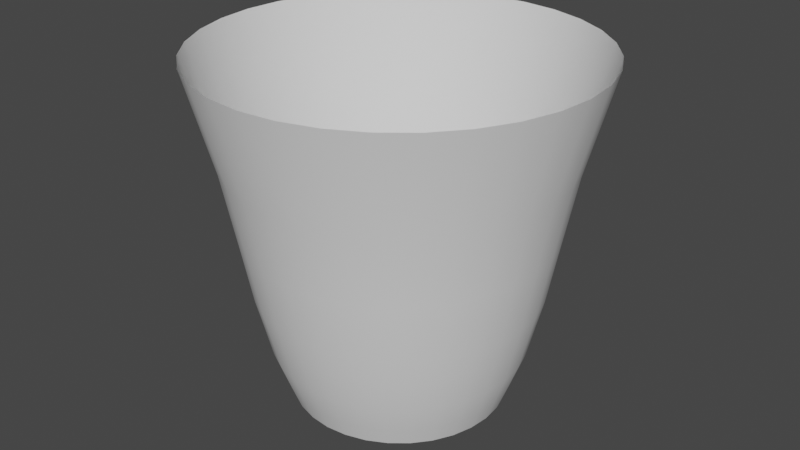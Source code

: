 # Source: ms_tornado04.blend  (saved by Blender 3.3.6; exported with 4.5.12 LTS)
import bpy
from mathutils import Matrix  # noqa: F401  (used for matrix-valued properties, if any)

bpy.ops.wm.read_factory_settings(use_empty=True)
scene = bpy.context.scene
scene.name = 'Scene'

# ---- world
world_world = bpy.data.worlds.new('World'); scene.world = world_world
world_world.use_nodes = True; world_world.node_tree.nodes.clear()
_N = world_world.node_tree.nodes; _L = world_world.node_tree.links
n0 = _N.new('ShaderNodeOutputWorld'); n0.name = 'World Output'; n0.location = (300, 300)
n1 = _N.new('ShaderNodeBackground'); n1.name = 'Background'; n1.location = (10, 300)
n1.inputs[0].default_value = (0.05088, 0.05088, 0.05088, 1.0)
_L.new(n1.outputs[0], n0.inputs[0])
n0.is_active_output = True
world_world.color = (0.05088, 0.05088, 0.05088)
world_world.use_sun_shadow = False
world_world.sun_shadow_jitter_overblur = 0.0

# ---- meshes
me_cylinder = bpy.data.meshes.new('Cylinder')
me_cylinder.from_pydata([(-3.76e-09, 1.059, 0.0), (0.2065, 1.038, 0.0), (0.4051, 0.9781, 0.0), (0.5882, 0.8802, 0.0), (0.7486, 0.7486, 0.0), (0.8802, 0.5882, 0.0), (0.9781, 0.4051, 0.0), (1.038, 0.2065, 0.0), (1.059, 2.498e-08, 0.0), (1.038, -0.2065, 0.0), (0.9781, -0.4051, 0.0), (0.8802, -0.5882, 0.0), (0.7486, -0.7486, 0.0), (0.5882, -0.8802, 0.0), (0.4051, -0.9781, 0.0), (0.2065, -1.038, 0.0), (-3.76e-09, -1.059, 0.0), (-0.2065, -1.038, 0.0), (-0.4051, -0.9781, 0.0), (-0.5882, -0.8802, 0.0), (-0.7486, -0.7486, 0.0), (-0.8802, -0.5882, 0.0), (-0.9781, -0.4051, 0.0), (-1.038, -0.2065, 0.0), (-1.059, 2.498e-08, 0.0), (-1.038, 0.2065, 0.0), (-0.9781, 0.4051, 0.0), (-0.8802, 0.5882, 0.0), (-0.7486, 0.7486, 0.0), (-0.5882, 0.8802, 0.0), (-0.4051, 0.9781, 0.0), (-0.2065, 1.038, 0.0), (7.017e-09, 1.899, 3.405), (0.3704, 1.862, 3.405), (0.7266, 1.754, 3.405), (1.055, 1.579, 3.405), (1.343, 1.343, 3.405), (1.579, 1.055, 3.405), (1.754, 0.7266, 3.405), (1.862, 0.3704, 3.405), (1.899, 2.082e-09, 3.405), (1.862, -0.3704, 3.405), (1.754, -0.7266, 3.405), (1.579, -1.055, 3.405), (1.343, -1.343, 3.405), (1.055, -1.579, 3.405), (0.7266, -1.754, 3.405), (0.3704, -1.862, 3.405), (7.017e-09, -1.899, 3.405), (-0.3704, -1.862, 3.405), (-0.7266, -1.754, 3.405), (-1.055, -1.579, 3.405), (-1.343, -1.343, 3.405), (-1.579, -1.055, 3.405), (-1.754, -0.7266, 3.405), (-1.862, -0.3704, 3.405), (-1.899, 2.082e-09, 3.405), (-1.862, 0.3704, 3.405), (-1.754, 0.7266, 3.405), (-1.579, 1.055, 3.405), (-1.343, 1.343, 3.405), (-1.055, 1.579, 3.405), (-0.7266, 1.754, 3.405), (-0.3704, 1.862, 3.405), (0.2435, 1.224, 0.5097), (0.4777, 1.153, 0.5097), (0.6936, 1.038, 0.5097), (0.8827, 0.8827, 0.5097), (1.038, 0.6936, 0.5097), (1.153, 0.4777, 0.5097), (1.224, 0.2435, 0.5097), (1.248, 1.201e-08, 0.5097), (1.224, -0.2435, 0.5097), (1.153, -0.4777, 0.5097), (1.038, -0.6936, 0.5097), (0.8827, -0.8827, 0.5097), (0.6936, -1.038, 0.5097), (0.4777, -1.153, 0.5097), (0.2435, -1.224, 0.5097), (-2.557e-09, -1.248, 0.5097), (-0.2435, -1.224, 0.5097), (-0.4777, -1.153, 0.5097), (-0.6936, -1.038, 0.5097), (-0.8827, -0.8827, 0.5097), (-1.038, -0.6936, 0.5097), (-1.153, -0.4777, 0.5097), (-1.224, -0.2435, 0.5097), (-1.248, 1.201e-08, 0.5097), (-1.224, 0.2435, 0.5097), (-1.153, 0.4777, 0.5097), (-1.038, 0.6936, 0.5097), (-0.8827, 0.8827, 0.5097), (-0.6936, 1.038, 0.5097), (-0.4777, 1.153, 0.5097), (-0.2435, 1.224, 0.5097), (-2.557e-09, 1.248, 0.5097), (-5.834e-09, 1.504, 1.707), (0.2933, 1.475, 1.707), (0.5754, 1.389, 1.707), (0.8354, 1.25, 1.707), (1.063, 1.063, 1.707), (1.25, 0.8354, 1.707), (1.389, 0.5754, 1.707), (1.475, 0.2933, 1.707), (1.504, -1.991e-09, 1.707), (1.475, -0.2933, 1.707), (1.389, -0.5754, 1.707), (1.25, -0.8354, 1.707), (1.063, -1.063, 1.707), (0.8354, -1.25, 1.707), (0.5754, -1.389, 1.707), (0.2933, -1.475, 1.707), (-5.834e-09, -1.504, 1.707), (-0.2933, -1.475, 1.707), (-0.5754, -1.389, 1.707), (-0.8354, -1.25, 1.707), (-1.063, -1.063, 1.707), (-1.25, -0.8354, 1.707), (-1.389, -0.5754, 1.707), (-1.475, -0.2933, 1.707), (-1.504, -1.991e-09, 1.707), (-1.475, 0.2933, 1.707), (-1.389, 0.5754, 1.707), (-1.25, 0.8354, 1.707), (-1.063, 1.063, 1.707), (-0.8354, 1.25, 1.707), (-0.5754, 1.389, 1.707), (-0.2933, 1.475, 1.707), (0.2719, 1.367, 1.112), (0.5334, 1.288, 1.112), (0.7743, 1.159, 1.112), (0.9855, 0.9855, 1.112), (1.159, 0.7743, 1.112), (1.288, 0.5334, 1.112), (1.367, 0.2719, 1.112), (1.394, -8.27e-09, 1.112), (1.367, -0.2719, 1.112), (1.288, -0.5334, 1.112), (1.159, -0.7743, 1.112), (0.9855, -0.9855, 1.112), (0.7743, -1.159, 1.112), (0.5334, -1.288, 1.112), (0.2719, -1.367, 1.112), (1.701e-09, -1.394, 1.112), (-0.2719, -1.367, 1.112), (-0.5334, -1.288, 1.112), (-0.7743, -1.159, 1.112), (-0.9855, -0.9855, 1.112), (-1.159, -0.7743, 1.112), (-1.288, -0.5334, 1.112), (-1.367, -0.2719, 1.112), (-1.394, -8.27e-09, 1.112), (-1.367, 0.2719, 1.112), (-1.288, 0.5334, 1.112), (-1.159, 0.7743, 1.112), (-0.9855, 0.9855, 1.112), (-0.7743, 1.159, 1.112), (-0.5334, 1.288, 1.112), (-0.2719, 1.367, 1.112), (1.701e-09, 1.394, 1.112), (-2.585e-10, 1.639, 2.419), (0.3197, 1.607, 2.419), (0.6271, 1.514, 2.419), (0.9104, 1.363, 2.419), (1.159, 1.159, 2.419), (1.363, 0.9104, 2.419), (1.514, 0.6271, 2.419), (1.607, 0.3197, 2.419), (1.639, -9.174e-09, 2.419), (1.607, -0.3197, 2.419), (1.514, -0.6271, 2.419), (1.363, -0.9104, 2.419), (1.159, -1.159, 2.419), (0.9104, -1.363, 2.419), (0.6271, -1.514, 2.419), (0.3197, -1.607, 2.419), (-2.585e-10, -1.639, 2.419), (-0.3197, -1.607, 2.419), (-0.6271, -1.514, 2.419), (-0.9104, -1.363, 2.419), (-1.159, -1.159, 2.419), (-1.363, -0.9104, 2.419), (-1.514, -0.6271, 2.419), (-1.607, -0.3197, 2.419), (-1.639, -9.174e-09, 2.419), (-1.607, 0.3197, 2.419), (-1.514, 0.6271, 2.419), (-1.363, 0.9104, 2.419), (-1.159, 1.159, 2.419), (-0.9104, 1.363, 2.419), (-0.6271, 1.514, 2.419), (-0.3197, 1.607, 2.419), (0.2208, 1.11, 0.1906), (0.4331, 1.046, 0.1906), (0.6288, 0.941, 0.1906), (0.8003, 0.8003, 0.1906), (0.941, 0.6288, 0.1906), (1.046, 0.4331, 0.1906), (1.11, 0.2208, 0.1906), (1.132, 2.497e-08, 0.1906), (1.11, -0.2208, 0.1906), (1.046, -0.4331, 0.1906), (0.941, -0.6288, 0.1906), (0.8003, -0.8003, 0.1906), (0.6288, -0.941, 0.1906), (0.4331, -1.046, 0.1906), (0.2208, -1.11, 0.1906), (2.897e-09, -1.132, 0.1906), (-0.2208, -1.11, 0.1906), (-0.4331, -1.046, 0.1906), (-0.6288, -0.941, 0.1906), (-0.8003, -0.8003, 0.1906), (-0.941, -0.6288, 0.1906), (-1.046, -0.4331, 0.1906), (-1.11, -0.2208, 0.1906), (-1.132, 2.497e-08, 0.1906), (-1.11, 0.2208, 0.1906), (-1.046, 0.4331, 0.1906), (-0.941, 0.6288, 0.1906), (-0.8003, 0.8003, 0.1906), (-0.6288, 0.941, 0.1906), (-0.4331, 1.046, 0.1906), (-0.2208, 1.11, 0.1906), (2.897e-09, 1.132, 0.1906), (0.2584, 1.299, 0.8312), (0.5068, 1.223, 0.8312), (0.7357, 1.101, 0.8312), (0.9364, 0.9364, 0.8312), (1.101, 0.7357, 0.8312), (1.223, 0.5068, 0.8312), (1.299, 0.2584, 0.8312), (1.324, -3.088e-09, 0.8312), (1.299, -0.2584, 0.8312), (1.223, -0.5068, 0.8312), (1.101, -0.7357, 0.8312), (0.9364, -0.9364, 0.8312), (0.7357, -1.101, 0.8312), (0.5068, -1.223, 0.8312), (0.2584, -1.299, 0.8312), (-1.55e-08, -1.324, 0.8312), (-0.2584, -1.299, 0.8312), (-0.5068, -1.223, 0.8312), (-0.7357, -1.101, 0.8312), (-0.9364, -0.9364, 0.8312), (-1.101, -0.7357, 0.8312), (-1.223, -0.5068, 0.8312), (-1.299, -0.2584, 0.8312), (-1.324, -3.088e-09, 0.8312), (-1.299, 0.2584, 0.8312), (-1.223, 0.5068, 0.8312), (-1.101, 0.7357, 0.8312), (-0.9364, 0.9364, 0.8312), (-0.7357, 1.101, 0.8312), (-0.5068, 1.223, 0.8312), (-0.2584, 1.299, 0.8312), (-1.55e-08, 1.324, 0.8312)], [], [(191, 63, 32, 160), (190, 62, 63, 191), (189, 61, 62, 190), (188, 60, 61, 189), (187, 59, 60, 188), (186, 58, 59, 187), (185, 57, 58, 186), (184, 56, 57, 185), (183, 55, 56, 184), (182, 54, 55, 183), (181, 53, 54, 182), (180, 52, 53, 181), (179, 51, 52, 180), (178, 50, 51, 179), (177, 49, 50, 178), (176, 48, 49, 177), (175, 47, 48, 176), (174, 46, 47, 175), (173, 45, 46, 174), (172, 44, 45, 173), (171, 43, 44, 172), (170, 42, 43, 171), (169, 41, 42, 170), (168, 40, 41, 169), (167, 39, 40, 168), (166, 38, 39, 167), (165, 37, 38, 166), (164, 36, 37, 165), (163, 35, 36, 164), (162, 34, 35, 163), (161, 33, 34, 162), (160, 32, 33, 161), (223, 95, 64, 192), (192, 64, 65, 193), (193, 65, 66, 194), (194, 66, 67, 195), (195, 67, 68, 196), (196, 68, 69, 197), (197, 69, 70, 198), (198, 70, 71, 199), (199, 71, 72, 200), (200, 72, 73, 201), (201, 73, 74, 202), (202, 74, 75, 203), (203, 75, 76, 204), (204, 76, 77, 205), (205, 77, 78, 206), (206, 78, 79, 207), (207, 79, 80, 208), (208, 80, 81, 209), (209, 81, 82, 210), (210, 82, 83, 211), (211, 83, 84, 212), (212, 84, 85, 213), (213, 85, 86, 214), (214, 86, 87, 215), (215, 87, 88, 216), (216, 88, 89, 217), (217, 89, 90, 218), (218, 90, 91, 219), (219, 91, 92, 220), (220, 92, 93, 221), (221, 93, 94, 222), (222, 94, 95, 223), (159, 96, 97, 128), (128, 97, 98, 129), (129, 98, 99, 130), (130, 99, 100, 131), (131, 100, 101, 132), (132, 101, 102, 133), (133, 102, 103, 134), (134, 103, 104, 135), (135, 104, 105, 136), (136, 105, 106, 137), (137, 106, 107, 138), (138, 107, 108, 139), (139, 108, 109, 140), (140, 109, 110, 141), (141, 110, 111, 142), (142, 111, 112, 143), (143, 112, 113, 144), (144, 113, 114, 145), (145, 114, 115, 146), (146, 115, 116, 147), (147, 116, 117, 148), (148, 117, 118, 149), (149, 118, 119, 150), (150, 119, 120, 151), (151, 120, 121, 152), (152, 121, 122, 153), (153, 122, 123, 154), (154, 123, 124, 155), (155, 124, 125, 156), (156, 125, 126, 157), (157, 126, 127, 158), (158, 127, 96, 159), (254, 158, 159, 255), (253, 157, 158, 254), (252, 156, 157, 253), (251, 155, 156, 252), (250, 154, 155, 251), (249, 153, 154, 250), (248, 152, 153, 249), (247, 151, 152, 248), (246, 150, 151, 247), (245, 149, 150, 246), (244, 148, 149, 245), (243, 147, 148, 244), (242, 146, 147, 243), (241, 145, 146, 242), (240, 144, 145, 241), (239, 143, 144, 240), (238, 142, 143, 239), (237, 141, 142, 238), (236, 140, 141, 237), (235, 139, 140, 236), (234, 138, 139, 235), (233, 137, 138, 234), (232, 136, 137, 233), (231, 135, 136, 232), (230, 134, 135, 231), (229, 133, 134, 230), (228, 132, 133, 229), (227, 131, 132, 228), (226, 130, 131, 227), (225, 129, 130, 226), (224, 128, 129, 225), (255, 159, 128, 224), (96, 160, 161, 97), (97, 161, 162, 98), (98, 162, 163, 99), (99, 163, 164, 100), (100, 164, 165, 101), (101, 165, 166, 102), (102, 166, 167, 103), (103, 167, 168, 104), (104, 168, 169, 105), (105, 169, 170, 106), (106, 170, 171, 107), (107, 171, 172, 108), (108, 172, 173, 109), (109, 173, 174, 110), (110, 174, 175, 111), (111, 175, 176, 112), (112, 176, 177, 113), (113, 177, 178, 114), (114, 178, 179, 115), (115, 179, 180, 116), (116, 180, 181, 117), (117, 181, 182, 118), (118, 182, 183, 119), (119, 183, 184, 120), (120, 184, 185, 121), (121, 185, 186, 122), (122, 186, 187, 123), (123, 187, 188, 124), (124, 188, 189, 125), (125, 189, 190, 126), (126, 190, 191, 127), (127, 191, 160, 96), (31, 222, 223, 0), (30, 221, 222, 31), (29, 220, 221, 30), (28, 219, 220, 29), (27, 218, 219, 28), (26, 217, 218, 27), (25, 216, 217, 26), (24, 215, 216, 25), (23, 214, 215, 24), (22, 213, 214, 23), (21, 212, 213, 22), (20, 211, 212, 21), (19, 210, 211, 20), (18, 209, 210, 19), (17, 208, 209, 18), (16, 207, 208, 17), (15, 206, 207, 16), (14, 205, 206, 15), (13, 204, 205, 14), (12, 203, 204, 13), (11, 202, 203, 12), (10, 201, 202, 11), (9, 200, 201, 10), (8, 199, 200, 9), (7, 198, 199, 8), (6, 197, 198, 7), (5, 196, 197, 6), (4, 195, 196, 5), (3, 194, 195, 4), (2, 193, 194, 3), (1, 192, 193, 2), (0, 223, 192, 1), (95, 255, 224, 64), (64, 224, 225, 65), (65, 225, 226, 66), (66, 226, 227, 67), (67, 227, 228, 68), (68, 228, 229, 69), (69, 229, 230, 70), (70, 230, 231, 71), (71, 231, 232, 72), (72, 232, 233, 73), (73, 233, 234, 74), (74, 234, 235, 75), (75, 235, 236, 76), (76, 236, 237, 77), (77, 237, 238, 78), (78, 238, 239, 79), (79, 239, 240, 80), (80, 240, 241, 81), (81, 241, 242, 82), (82, 242, 243, 83), (83, 243, 244, 84), (84, 244, 245, 85), (85, 245, 246, 86), (86, 246, 247, 87), (87, 247, 248, 88), (88, 248, 249, 89), (89, 249, 250, 90), (90, 250, 251, 91), (91, 251, 252, 92), (92, 252, 253, 93), (93, 253, 254, 94), (94, 254, 255, 95)])
me_cylinder.polygons.foreach_set('use_smooth', [True] * 224)
_uv = me_cylinder.uv_layers.new(name='UVMap')
_uv.uv.foreach_set('vector', [-0.3377, 0.7573, -0.4251, 0.966, -0.4564, 0.966, -0.3678, 0.7573, -0.3065, 0.7573, -0.3939, 0.966, -0.4251, 0.966, -0.3377, 0.7573, -0.2752, 0.7573, -0.3626, 0.966, -0.3939, 0.966, -0.3065, 0.7573, -0.244, 0.7573, -0.3314, 0.966, -0.3626, 0.966, -0.2752, 0.7573, -0.2127, 0.7573, -0.3001, 0.966, -0.3314, 0.966, -0.244, 0.7573, -0.1815, 0.7573, -0.2689, 0.966, -0.3001, 0.966, -0.2127, 0.7573, -0.1502, 0.7573, -0.2376, 0.966, -0.2689, 0.966, -0.1815, 0.7573, -0.119, 0.7573, -0.2064, 0.966, -0.2376, 0.966, -0.1502, 0.7573, -0.0877, 0.7573, -0.1751, 0.966, -0.2064, 0.966, -0.119, 0.7573, -0.05645, 0.7573, -0.1439, 0.966, -0.1751, 0.966, -0.0877, 0.7573, -0.0252, 0.7573, -0.1126, 0.966, -0.1439, 0.966, -0.05645, 0.7573, 0.006046, 0.7573, -0.08139, 0.966, -0.1126, 0.966, -0.0252, 0.7573, 0.0373, 0.7573, -0.05014, 0.966, -0.08139, 0.966, 0.006046, 0.7573, 0.06855, 0.7573, -0.01889, 0.966, -0.05014, 0.966, 0.0373, 0.7573, 0.0998, 0.7573, 0.01236, 0.966, -0.01889, 0.966, 0.06855, 0.7573, 0.131, 0.7573, 0.04361, 0.966, 0.01236, 0.966, 0.0998, 0.7573, 0.1623, 0.7573, 0.07486, 0.966, 0.04361, 0.966, 0.131, 0.7573, 0.1935, 0.7573, 0.1061, 0.966, 0.07486, 0.966, 0.1623, 0.7573, 0.2248, 0.7573, 0.1374, 0.966, 0.1061, 0.966, 0.1935, 0.7573, 0.256, 0.7573, 0.1686, 0.966, 0.1374, 0.966, 0.2248, 0.7573, 0.2873, 0.7573, 0.1999, 0.966, 0.1686, 0.966, 0.256, 0.7573, 0.3185, 0.7573, 0.2311, 0.966, 0.1999, 0.966, 0.2873, 0.7573, 0.3498, 0.7573, 0.2624, 0.966, 0.2311, 0.966, 0.3185, 0.7573, 0.381, 0.7573, 0.2936, 0.966, 0.2624, 0.966, 0.3498, 0.7573, 0.4123, 0.7573, 0.3249, 0.966, 0.2936, 0.966, 0.381, 0.7573, 0.4435, 0.7573, 0.3561, 0.966, 0.3249, 0.966, 0.4123, 0.7573, 0.4748, 0.7573, 0.3874, 0.966, 0.3561, 0.966, 0.4435, 0.7573, 0.506, 0.7573, 0.4186, 0.966, 0.3874, 0.966, 0.4748, 0.7573, 0.5373, 0.7573, 0.4499, 0.966, 0.4186, 0.966, 0.506, 0.7573, 0.5685, 0.7573, 0.4811, 0.966, 0.4499, 0.966, 0.5373, 0.7573, 0.5998, 0.7573, 0.5124, 0.966, 0.4811, 0.966, 0.5685, 0.7573, 0.6299, 0.7573, 0.5436, 0.966, 0.5124, 0.966, 0.5998, 0.7573, 0.9377, 0.1121, 0.8788, 0.2022, 0.8476, 0.2022, 0.9065, 0.1121, 0.9065, 0.1121, 0.8476, 0.2022, 0.8163, 0.2022, 0.8752, 0.1121, 0.8752, 0.1121, 0.8163, 0.2022, 0.7851, 0.2022, 0.844, 0.1121, 0.844, 0.1121, 0.7851, 0.2022, 0.7538, 0.2022, 0.8127, 0.1121, 0.8127, 0.1121, 0.7538, 0.2022, 0.7226, 0.2022, 0.7815, 0.1121, 0.7815, 0.1121, 0.7226, 0.2022, 0.6913, 0.2022, 0.7502, 0.1121, 0.7502, 0.1121, 0.6913, 0.2022, 0.6601, 0.2022, 0.719, 0.1121, 0.719, 0.1121, 0.6601, 0.2022, 0.6288, 0.2022, 0.6877, 0.1121, 0.6877, 0.1121, 0.6288, 0.2022, 0.5976, 0.2022, 0.6565, 0.1121, 0.6565, 0.1121, 0.5976, 0.2022, 0.5663, 0.2022, 0.6252, 0.1121, 0.6252, 0.1121, 0.5663, 0.2022, 0.5351, 0.2022, 0.594, 0.1121, 0.594, 0.1121, 0.5351, 0.2022, 0.5038, 0.2022, 0.5627, 0.1121, 0.5627, 0.1121, 0.5038, 0.2022, 0.4726, 0.2022, 0.5315, 0.1121, 0.5315, 0.1121, 0.4726, 0.2022, 0.4413, 0.2022, 0.5002, 0.1121, 0.5002, 0.1121, 0.4413, 0.2022, 0.4101, 0.2022, 0.469, 0.1121, 0.469, 0.1121, 0.4101, 0.2022, 0.3788, 0.2022, 0.4377, 0.1121, 0.4377, 0.1121, 0.3788, 0.2022, 0.3476, 0.2022, 0.4065, 0.1121, 0.4065, 0.1121, 0.3476, 0.2022, 0.3163, 0.2022, 0.3752, 0.1121, 0.3752, 0.1121, 0.3163, 0.2022, 0.2851, 0.2022, 0.344, 0.1121, 0.344, 0.1121, 0.2851, 0.2022, 0.2538, 0.2022, 0.3127, 0.1121, 0.3127, 0.1121, 0.2538, 0.2022, 0.2226, 0.2022, 0.2815, 0.1121, 0.2815, 0.1121, 0.2226, 0.2022, 0.1913, 0.2022, 0.2502, 0.1121, 0.2502, 0.1121, 0.1913, 0.2022, 0.1601, 0.2022, 0.219, 0.1121, 0.219, 0.1121, 0.1601, 0.2022, 0.1288, 0.2022, 0.1877, 0.1121, 0.1877, 0.1121, 0.1288, 0.2022, 0.09755, 0.2022, 0.1565, 0.1121, 0.1565, 0.1121, 0.09755, 0.2022, 0.0663, 0.2022, 0.1252, 0.1121, 0.1252, 0.1121, 0.0663, 0.2022, 0.03505, 0.2022, 0.09398, 0.1121, 0.09398, 0.1121, 0.03505, 0.2022, 0.003801, 0.2022, 0.06273, 0.1121, 0.06273, 0.1121, 0.003801, 0.2022, -0.02745, 0.2022, 0.03148, 0.1121, 0.03148, 0.1121, -0.02745, 0.2022, -0.0587, 0.2022, 0.0002339, 0.1121, 0.0002339, 0.1121, -0.0587, 0.2022, -0.08995, 0.2022, -0.03102, 0.1121, -0.03102, 0.1121, -0.08995, 0.2022, -0.1212, 0.2022, -0.06227, 0.1121, 0.7905, 0.3844, 0.7163, 0.5512, 0.685, 0.5512, 0.7617, 0.3844, 0.7617, 0.3844, 0.685, 0.5512, 0.6538, 0.5512, 0.7305, 0.3844, 0.7305, 0.3844, 0.6538, 0.5512, 0.6225, 0.5512, 0.6992, 0.3844, 0.6992, 0.3844, 0.6225, 0.5512, 0.5913, 0.5512, 0.668, 0.3844, 0.668, 0.3844, 0.5913, 0.5512, 0.56, 0.5512, 0.6367, 0.3844, 0.6367, 0.3844, 0.56, 0.5512, 0.5288, 0.5512, 0.6055, 0.3844, 0.6055, 0.3844, 0.5288, 0.5512, 0.4975, 0.5512, 0.5742, 0.3844, 0.5742, 0.3844, 0.4975, 0.5512, 0.4663, 0.5512, 0.543, 0.3844, 0.543, 0.3844, 0.4663, 0.5512, 0.435, 0.5512, 0.5117, 0.3844, 0.5117, 0.3844, 0.435, 0.5512, 0.4038, 0.5512, 0.4805, 0.3844, 0.4805, 0.3844, 0.4038, 0.5512, 0.3725, 0.5512, 0.4492, 0.3844, 0.4492, 0.3844, 0.3725, 0.5512, 0.3413, 0.5512, 0.418, 0.3844, 0.418, 0.3844, 0.3413, 0.5512, 0.31, 0.5512, 0.3867, 0.3844, 0.3867, 0.3844, 0.31, 0.5512, 0.2788, 0.5512, 0.3555, 0.3844, 0.3555, 0.3844, 0.2788, 0.5512, 0.2475, 0.5512, 0.3242, 0.3844, 0.3242, 0.3844, 0.2475, 0.5512, 0.2163, 0.5512, 0.293, 0.3844, 0.293, 0.3844, 0.2163, 0.5512, 0.185, 0.5512, 0.2617, 0.3844, 0.2617, 0.3844, 0.185, 0.5512, 0.1538, 0.5512, 0.2305, 0.3844, 0.2305, 0.3844, 0.1538, 0.5512, 0.1225, 0.5512, 0.1992, 0.3844, 0.1992, 0.3844, 0.1225, 0.5512, 0.09129, 0.5512, 0.168, 0.3844, 0.168, 0.3844, 0.09129, 0.5512, 0.06004, 0.5512, 0.1367, 0.3844, 0.1367, 0.3844, 0.06004, 0.5512, 0.02879, 0.5512, 0.1055, 0.3844, 0.1055, 0.3844, 0.02879, 0.5512, -0.002462, 0.5512, 0.07421, 0.3844, 0.07421, 0.3844, -0.002462, 0.5512, -0.03371, 0.5512, 0.04296, 0.3844, 0.04296, 0.3844, -0.03371, 0.5512, -0.06496, 0.5512, 0.01171, 0.3844, 0.01171, 0.3844, -0.06496, 0.5512, -0.09621, 0.5512, -0.01954, 0.3844, -0.01954, 0.3844, -0.09621, 0.5512, -0.1275, 0.5512, -0.05079, 0.3844, -0.05079, 0.3844, -0.1275, 0.5512, -0.1587, 0.5512, -0.08204, 0.3844, -0.08204, 0.3844, -0.1587, 0.5512, -0.19, 0.5512, -0.1133, 0.3844, -0.1133, 0.3844, -0.19, 0.5512, -0.2212, 0.5512, -0.1445, 0.3844, -0.1445, 0.3844, -0.2212, 0.5512, -0.2525, 0.5512, -0.1758, 0.3844, -0.1758, 0.3844, -0.2525, 0.5512, -0.2837, 0.5512, -0.2045, 0.3844, -0.1378, 0.2933, -0.1758, 0.3844, -0.2045, 0.3844, -0.1678, 0.2933, -0.1066, 0.2933, -0.1445, 0.3844, -0.1758, 0.3844, -0.1378, 0.2933, -0.07531, 0.2933, -0.1133, 0.3844, -0.1445, 0.3844, -0.1066, 0.2933, -0.04406, 0.2933, -0.08204, 0.3844, -0.1133, 0.3844, -0.07531, 0.2933, -0.01281, 0.2933, -0.05079, 0.3844, -0.08204, 0.3844, -0.04406, 0.2933, 0.01844, 0.2933, -0.01954, 0.3844, -0.05079, 0.3844, -0.01281, 0.2933, 0.04969, 0.2933, 0.01171, 0.3844, -0.01954, 0.3844, 0.01844, 0.2933, 0.08094, 0.2933, 0.04296, 0.3844, 0.01171, 0.3844, 0.04969, 0.2933, 0.1122, 0.2933, 0.07421, 0.3844, 0.04296, 0.3844, 0.08094, 0.2933, 0.1434, 0.2933, 0.1055, 0.3844, 0.07421, 0.3844, 0.1122, 0.2933, 0.1747, 0.2933, 0.1367, 0.3844, 0.1055, 0.3844, 0.1434, 0.2933, 0.2059, 0.2933, 0.168, 0.3844, 0.1367, 0.3844, 0.1747, 0.2933, 0.2372, 0.2933, 0.1992, 0.3844, 0.168, 0.3844, 0.2059, 0.2933, 0.2684, 0.2933, 0.2305, 0.3844, 0.1992, 0.3844, 0.2372, 0.2933, 0.2997, 0.2933, 0.2617, 0.3844, 0.2305, 0.3844, 0.2684, 0.2933, 0.3309, 0.2933, 0.293, 0.3844, 0.2617, 0.3844, 0.2997, 0.2933, 0.3622, 0.2933, 0.3242, 0.3844, 0.293, 0.3844, 0.3309, 0.2933, 0.3934, 0.2933, 0.3555, 0.3844, 0.3242, 0.3844, 0.3622, 0.2933, 0.4247, 0.2933, 0.3867, 0.3844, 0.3555, 0.3844, 0.3934, 0.2933, 0.4559, 0.2933, 0.418, 0.3844, 0.3867, 0.3844, 0.4247, 0.2933, 0.4872, 0.2933, 0.4492, 0.3844, 0.418, 0.3844, 0.4559, 0.2933, 0.5184, 0.2933, 0.4805, 0.3844, 0.4492, 0.3844, 0.4872, 0.2933, 0.5497, 0.2933, 0.5117, 0.3844, 0.4805, 0.3844, 0.5184, 0.2933, 0.5809, 0.2933, 0.543, 0.3844, 0.5117, 0.3844, 0.5497, 0.2933, 0.6122, 0.2933, 0.5742, 0.3844, 0.543, 0.3844, 0.5809, 0.2933, 0.6434, 0.2933, 0.6055, 0.3844, 0.5742, 0.3844, 0.6122, 0.2933, 0.6747, 0.2933, 0.6367, 0.3844, 0.6055, 0.3844, 0.6434, 0.2933, 0.7059, 0.2933, 0.668, 0.3844, 0.6367, 0.3844, 0.6747, 0.2933, 0.7372, 0.2933, 0.6992, 0.3844, 0.668, 0.3844, 0.7059, 0.2933, 0.7684, 0.2933, 0.7305, 0.3844, 0.6992, 0.3844, 0.7372, 0.2933, 0.7997, 0.2933, 0.7617, 0.3844, 0.7305, 0.3844, 0.7684, 0.2933, 0.8297, 0.2933, 0.7905, 0.3844, 0.7617, 0.3844, 0.7997, 0.2933, 0.7163, 0.5512, 0.6299, 0.7573, 0.5998, 0.7573, 0.685, 0.5512, 0.685, 0.5512, 0.5998, 0.7573, 0.5685, 0.7573, 0.6538, 0.5512, 0.6538, 0.5512, 0.5685, 0.7573, 0.5373, 0.7573, 0.6225, 0.5512, 0.6225, 0.5512, 0.5373, 0.7573, 0.506, 0.7573, 0.5913, 0.5512, 0.5913, 0.5512, 0.506, 0.7573, 0.4748, 0.7573, 0.56, 0.5512, 0.56, 0.5512, 0.4748, 0.7573, 0.4435, 0.7573, 0.5288, 0.5512, 0.5288, 0.5512, 0.4435, 0.7573, 0.4123, 0.7573, 0.4975, 0.5512, 0.4975, 0.5512, 0.4123, 0.7573, 0.381, 0.7573, 0.4663, 0.5512, 0.4663, 0.5512, 0.381, 0.7573, 0.3498, 0.7573, 0.435, 0.5512, 0.435, 0.5512, 0.3498, 0.7573, 0.3185, 0.7573, 0.4038, 0.5512, 0.4038, 0.5512, 0.3185, 0.7573, 0.2873, 0.7573, 0.3725, 0.5512, 0.3725, 0.5512, 0.2873, 0.7573, 0.256, 0.7573, 0.3413, 0.5512, 0.3413, 0.5512, 0.256, 0.7573, 0.2248, 0.7573, 0.31, 0.5512, 0.31, 0.5512, 0.2248, 0.7573, 0.1935, 0.7573, 0.2788, 0.5512, 0.2788, 0.5512, 0.1935, 0.7573, 0.1623, 0.7573, 0.2475, 0.5512, 0.2475, 0.5512, 0.1623, 0.7573, 0.131, 0.7573, 0.2163, 0.5512, 0.2163, 0.5512, 0.131, 0.7573, 0.0998, 0.7573, 0.185, 0.5512, 0.185, 0.5512, 0.0998, 0.7573, 0.06855, 0.7573, 0.1538, 0.5512, 0.1538, 0.5512, 0.06855, 0.7573, 0.0373, 0.7573, 0.1225, 0.5512, 0.1225, 0.5512, 0.0373, 0.7573, 0.006046, 0.7573, 0.09129, 0.5512, 0.09129, 0.5512, 0.006046, 0.7573, -0.0252, 0.7573, 0.06004, 0.5512, 0.06004, 0.5512, -0.0252, 0.7573, -0.05645, 0.7573, 0.02879, 0.5512, 0.02879, 0.5512, -0.05645, 0.7573, -0.0877, 0.7573, -0.002462, 0.5512, -0.002462, 0.5512, -0.0877, 0.7573, -0.119, 0.7573, -0.03371, 0.5512, -0.03371, 0.5512, -0.119, 0.7573, -0.1502, 0.7573, -0.06496, 0.5512, -0.06496, 0.5512, -0.1502, 0.7573, -0.1815, 0.7573, -0.09621, 0.5512, -0.09621, 0.5512, -0.1815, 0.7573, -0.2127, 0.7573, -0.1275, 0.5512, -0.1275, 0.5512, -0.2127, 0.7573, -0.244, 0.7573, -0.1587, 0.5512, -0.1587, 0.5512, -0.244, 0.7573, -0.2752, 0.7573, -0.19, 0.5512, -0.19, 0.5512, -0.2752, 0.7573, -0.3065, 0.7573, -0.2212, 0.5512, -0.2212, 0.5512, -0.3065, 0.7573, -0.3377, 0.7573, -0.2525, 0.5512, -0.2525, 0.5512, -0.3377, 0.7573, -0.3678, 0.7573, -0.2837, 0.5512, 0.03214, 0.022, -0.03102, 0.1121, -0.06227, 0.1121, 0.0008881, 0.022, 0.06339, 0.022, 0.0002339, 0.1121, -0.03102, 0.1121, 0.03214, 0.022, 0.09464, 0.022, 0.03148, 0.1121, 0.0002339, 0.1121, 0.06339, 0.022, 0.1259, 0.022, 0.06273, 0.1121, 0.03148, 0.1121, 0.09464, 0.022, 0.1571, 0.022, 0.09398, 0.1121, 0.06273, 0.1121, 0.1259, 0.022, 0.1884, 0.022, 0.1252, 0.1121, 0.09398, 0.1121, 0.1571, 0.022, 0.2196, 0.022, 0.1565, 0.1121, 0.1252, 0.1121, 0.1884, 0.022, 0.2509, 0.022, 0.1877, 0.1121, 0.1565, 0.1121, 0.2196, 0.022, 0.2821, 0.022, 0.219, 0.1121, 0.1877, 0.1121, 0.2509, 0.022, 0.3134, 0.022, 0.2502, 0.1121, 0.219, 0.1121, 0.2821, 0.022, 0.3446, 0.022, 0.2815, 0.1121, 0.2502, 0.1121, 0.3134, 0.022, 0.3759, 0.022, 0.3127, 0.1121, 0.2815, 0.1121, 0.3446, 0.022, 0.4071, 0.022, 0.344, 0.1121, 0.3127, 0.1121, 0.3759, 0.022, 0.4384, 0.022, 0.3752, 0.1121, 0.344, 0.1121, 0.4071, 0.022, 0.4696, 0.022, 0.4065, 0.1121, 0.3752, 0.1121, 0.4384, 0.022, 0.5009, 0.022, 0.4377, 0.1121, 0.4065, 0.1121, 0.4696, 0.022, 0.5321, 0.022, 0.469, 0.1121, 0.4377, 0.1121, 0.5009, 0.022, 0.5634, 0.022, 0.5002, 0.1121, 0.469, 0.1121, 0.5321, 0.022, 0.5946, 0.022, 0.5315, 0.1121, 0.5002, 0.1121, 0.5634, 0.022, 0.6259, 0.022, 0.5627, 0.1121, 0.5315, 0.1121, 0.5946, 0.022, 0.6571, 0.022, 0.594, 0.1121, 0.5627, 0.1121, 0.6259, 0.022, 0.6884, 0.022, 0.6252, 0.1121, 0.594, 0.1121, 0.6571, 0.022, 0.7196, 0.022, 0.6565, 0.1121, 0.6252, 0.1121, 0.6884, 0.022, 0.7509, 0.022, 0.6877, 0.1121, 0.6565, 0.1121, 0.7196, 0.022, 0.7821, 0.022, 0.719, 0.1121, 0.6877, 0.1121, 0.7509, 0.022, 0.8134, 0.022, 0.7502, 0.1121, 0.719, 0.1121, 0.7821, 0.022, 0.8446, 0.022, 0.7815, 0.1121, 0.7502, 0.1121, 0.8134, 0.022, 0.8759, 0.022, 0.8127, 0.1121, 0.7815, 0.1121, 0.8446, 0.022, 0.9071, 0.022, 0.844, 0.1121, 0.8127, 0.1121, 0.8759, 0.022, 0.9384, 0.022, 0.8752, 0.1121, 0.844, 0.1121, 0.9071, 0.022, 0.9696, 0.022, 0.9065, 0.1121, 0.8752, 0.1121, 0.9384, 0.022, 1.001, 0.022, 0.9377, 0.1121, 0.9065, 0.1121, 0.9696, 0.022, 0.8788, 0.2022, 0.8297, 0.2933, 0.7997, 0.2933, 0.8476, 0.2022, 0.8476, 0.2022, 0.7997, 0.2933, 0.7684, 0.2933, 0.8163, 0.2022, 0.8163, 0.2022, 0.7684, 0.2933, 0.7372, 0.2933, 0.7851, 0.2022, 0.7851, 0.2022, 0.7372, 0.2933, 0.7059, 0.2933, 0.7538, 0.2022, 0.7538, 0.2022, 0.7059, 0.2933, 0.6747, 0.2933, 0.7226, 0.2022, 0.7226, 0.2022, 0.6747, 0.2933, 0.6434, 0.2933, 0.6913, 0.2022, 0.6913, 0.2022, 0.6434, 0.2933, 0.6122, 0.2933, 0.6601, 0.2022, 0.6601, 0.2022, 0.6122, 0.2933, 0.5809, 0.2933, 0.6288, 0.2022, 0.6288, 0.2022, 0.5809, 0.2933, 0.5497, 0.2933, 0.5976, 0.2022, 0.5976, 0.2022, 0.5497, 0.2933, 0.5184, 0.2933, 0.5663, 0.2022, 0.5663, 0.2022, 0.5184, 0.2933, 0.4872, 0.2933, 0.5351, 0.2022, 0.5351, 0.2022, 0.4872, 0.2933, 0.4559, 0.2933, 0.5038, 0.2022, 0.5038, 0.2022, 0.4559, 0.2933, 0.4247, 0.2933, 0.4726, 0.2022, 0.4726, 0.2022, 0.4247, 0.2933, 0.3934, 0.2933, 0.4413, 0.2022, 0.4413, 0.2022, 0.3934, 0.2933, 0.3622, 0.2933, 0.4101, 0.2022, 0.4101, 0.2022, 0.3622, 0.2933, 0.3309, 0.2933, 0.3788, 0.2022, 0.3788, 0.2022, 0.3309, 0.2933, 0.2997, 0.2933, 0.3476, 0.2022, 0.3476, 0.2022, 0.2997, 0.2933, 0.2684, 0.2933, 0.3163, 0.2022, 0.3163, 0.2022, 0.2684, 0.2933, 0.2372, 0.2933, 0.2851, 0.2022, 0.2851, 0.2022, 0.2372, 0.2933, 0.2059, 0.2933, 0.2538, 0.2022, 0.2538, 0.2022, 0.2059, 0.2933, 0.1747, 0.2933, 0.2226, 0.2022, 0.2226, 0.2022, 0.1747, 0.2933, 0.1434, 0.2933, 0.1913, 0.2022, 0.1913, 0.2022, 0.1434, 0.2933, 0.1122, 0.2933, 0.1601, 0.2022, 0.1601, 0.2022, 0.1122, 0.2933, 0.08094, 0.2933, 0.1288, 0.2022, 0.1288, 0.2022, 0.08094, 0.2933, 0.04969, 0.2933, 0.09755, 0.2022, 0.09755, 0.2022, 0.04969, 0.2933, 0.01844, 0.2933, 0.0663, 0.2022, 0.0663, 0.2022, 0.01844, 0.2933, -0.01281, 0.2933, 0.03505, 0.2022, 0.03505, 0.2022, -0.01281, 0.2933, -0.04406, 0.2933, 0.003801, 0.2022, 0.003801, 0.2022, -0.04406, 0.2933, -0.07531, 0.2933, -0.02745, 0.2022, -0.02745, 0.2022, -0.07531, 0.2933, -0.1066, 0.2933, -0.0587, 0.2022, -0.0587, 0.2022, -0.1066, 0.2933, -0.1378, 0.2933, -0.08995, 0.2022, -0.08995, 0.2022, -0.1378, 0.2933, -0.1678, 0.2933, -0.1212, 0.2022])
me_cylinder.update()

# ---- objects
ob_ms_tornado04 = bpy.data.objects.new('ms_tornado04', me_cylinder)

# ---- transforms, parenting, visibility, modifiers, constraints
ob_ms_tornado04.location = (0.0, 0.0, 0.0)

# ---- collection membership
scene.collection.objects.link(ob_ms_tornado04)

# ---- scene / render settings (as saved in the file)
scene.frame_start = 1; scene.frame_end = 250; scene.frame_set(1)
scene.render.engine = 'BLENDER_EEVEE_NEXT'
scene.cycles.sampling_pattern = 'TABULATED_SOBOL'
scene.cycles.use_light_tree = False
scene.view_settings.view_transform = 'Filmic'
bpy.context.view_layer.update()

# ---- added for rendering (the .blend has no active camera and no usable light): camera, sun
cam_auto = bpy.data.cameras.new('AutoCamera')
cam_auto.lens = 50.0
cam_auto.sensor_width = 36.0
cam_auto.clip_end = 1000.0
ob_auto_camera = bpy.data.objects.new('AutoCamera', cam_auto)
scene.collection.objects.link(ob_auto_camera)
ob_auto_camera.location = (5.88373, -7.06048, 6.40964)
ob_auto_camera.rotation_euler = (1.09748, -7.21219e-08, 0.694738)
scene.camera = ob_auto_camera
light_auto_sun = bpy.data.lights.new('AutoSun', 'SUN')
light_auto_sun.energy = 3.0
light_auto_sun.angle = 0.0523599
ob_auto_sun = bpy.data.objects.new('AutoSun', light_auto_sun)
scene.collection.objects.link(ob_auto_sun)
ob_auto_sun.rotation_euler = (0.872665, 0.174533, 0.523599)
bpy.context.view_layer.update()
